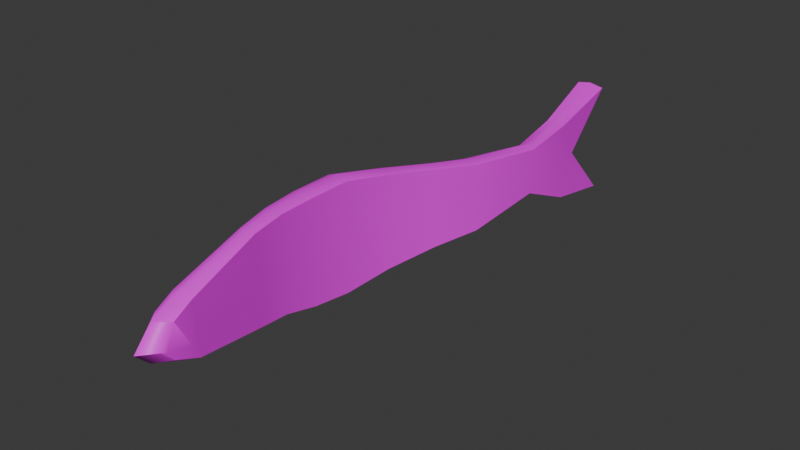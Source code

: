 # Source: Soco.blend  (saved by Blender 4.1.24; exported with 4.5.12 LTS)
import bpy
from mathutils import Matrix  # noqa: F401  (used for matrix-valued properties, if any)

bpy.ops.wm.read_factory_settings(use_empty=True)
scene = bpy.context.scene
scene.name = 'Scene'

# ---- collections
col_collection = bpy.data.collections.new('Collection'); scene.collection.children.link(col_collection)

# ---- images (referenced by path relative to the original .blend; pixels are not part of the script)
import os
ASSET_DIR = os.environ.get("B2B_ASSET_DIR", "")  # directory of the original .blend (textures are referenced by path, not embedded)
HERE = os.path.dirname(os.path.abspath(__file__))  # packed textures are extracted next to this script under _unpacked/

def load_image(name, relpath, width, height, colorspace="sRGB"):
    """Load a texture the original file referenced (path relative to the .blend, or extracted next to this script)."""
    p = next((c for c in (os.path.join(HERE, relpath), os.path.join(ASSET_DIR, relpath)) if relpath and os.path.exists(c)), "")
    if p:
        img = bpy.data.images.load(p, check_existing=True)
        img.name = name
    else:  # same state as the original file: an image datablock whose file is absent (Cycles renders it pink)
        img = bpy.data.images.new(name, width, height)
        img.source = "FILE"
        img.filepath = "//" + (relpath or name)
    img.colorspace_settings.name = colorspace
    return img
img_mullet_texture_png = load_image('Mullet Texture.png', 'Mullet Texture.png', 1024, 1024, 'sRGB')

# ---- materials (node trees are filled in below, after node groups)
mat_material = bpy.data.materials.new('Material')
mat_material.alpha_threshold = 0.0
mat_material.use_transparent_shadow = False
mat_material.roughness = 0.5
mat_material.line_color = (0.0, 0.0, 0.0, 1.0)

# ---- material node trees
mat_material.use_nodes = True; mat_material.node_tree.nodes.clear()
_N = mat_material.node_tree.nodes; _L = mat_material.node_tree.links
n0 = _N.new('ShaderNodeOutputMaterial'); n0.name = 'Material Output'; n0.location = (300, 300)
n1 = _N.new('ShaderNodeBsdfPrincipled'); n1.name = 'Principled BSDF'; n1.location = (10, 300)
n1.inputs[3].default_value = 1.45
n2 = _N.new('ShaderNodeTexImage'); n2.name = 'Image Texture'; n2.location = (-280, 280)
n2.image = img_mullet_texture_png
n2.interpolation = 'Closest'
_L.new(n1.outputs[0], n0.inputs[0])
_L.new(n2.outputs[0], n1.inputs[0])
n0.is_active_output = True

# ---- world
world_world = bpy.data.worlds.new('World'); scene.world = world_world
world_world.use_nodes = True; world_world.node_tree.nodes.clear()
_N = world_world.node_tree.nodes; _L = world_world.node_tree.links
n0 = _N.new('ShaderNodeOutputWorld'); n0.name = 'World Output'; n0.location = (300, 300)
n1 = _N.new('ShaderNodeBackground'); n1.name = 'Background'; n1.location = (10, 300)
n1.inputs[0].default_value = (0.05088, 0.05088, 0.05088, 1.0)
_L.new(n1.outputs[0], n0.inputs[0])
n0.is_active_output = True
world_world.color = (0.05088, 0.05088, 0.05088)
world_world.use_sun_shadow = False
world_world.sun_shadow_jitter_overblur = 0.0

# ---- meshes
me_cube_001 = bpy.data.meshes.new('Cube.001')
me_cube_001.from_pydata([(-0.08794, -2.405, -0.01461), (-0.09884, -2.417, 0.3348), (-0.04022, 1.382, -0.3675), (-0.0408, 1.382, 0.4163), (0.06109, -2.404, -0.01461), (0.04941, -2.417, 0.3348), (0.1589, 1.382, -0.3675), (0.1581, 1.382, 0.4163), (0.04007, 0.8375, -0.2506), (0.07484, 0.4343, -0.07374), (-0.01085, -0.1006, -0.1654), (-0.2399, -1.092, -0.2708), (-0.1815, -1.849, -0.1449), (-0.1873, -1.855, 0.4425), (-0.2457, -1.092, 0.4734), (-0.003003, -0.09318, 0.304), (0.0898, 0.4343, 0.2547), (0.04752, 0.8376, 0.2994), (-0.06509, -1.847, -0.1484), (-0.1076, -1.092, -0.287), (0.136, -0.09992, -0.1672), (0.1939, 0.4343, -0.07374), (0.2005, 0.8375, -0.2506), (0.1865, 0.8374, 0.2994), (0.2048, 0.4343, 0.2547), (0.1292, -0.0932, 0.304), (-0.0975, -1.092, 0.4734), (-0.07197, -1.855, 0.4425), (-0.0974, -0.4257, -0.1889), (-0.1807, -0.7649, -0.2403), (-0.1856, -0.7639, 0.4137), (-0.08942, -0.4265, 0.3539), (-0.06109, -0.7649, -0.244), (0.03605, -0.4252, -0.1949), (0.0303, -0.4266, 0.3539), (-0.0524, -0.764, 0.4137), (-0.2587, -1.375, -0.235), (-0.2288, -1.625, -0.1871), (-0.2302, -1.627, 0.4602), (-0.2585, -1.375, 0.4628), (-0.09962, -1.624, -0.1864), (-0.1118, -1.375, -0.2537), (-0.1112, -1.375, 0.4631), (-0.1021, -1.627, 0.4603), (-0.07473, -2.573, 0.06106), (0.07353, -2.573, 0.06106), (-0.08166, -2.463, 0.1018), (0.06661, -2.463, 0.1018), (-0.08162, -2.554, 0.2766), (0.06663, -2.554, 0.2766), (-0.07402, -2.661, 0.1477), (0.07424, -2.661, 0.1477), (-0.07457, -2.619, 0.1257), (0.0737, -2.619, 0.1257), (0.05926, 1.375, -0.3937), (0.0586, 1.375, 0.4371), (-0.007053, -2.486, -0.01961), (-0.01573, -2.496, 0.3507), (0.1038, 0.9456, 0.3132), (0.1527, 0.5163, 0.2659), (0.07437, -0.03442, 0.3181), (-0.1703, -1.09, 0.4976), (-0.1179, -1.895, 0.4649), (0.1092, 0.9456, -0.2697), (0.1318, 0.5163, -0.09021), (0.07456, -0.03944, -0.1802), (-0.1739, -1.089, -0.3069), (-0.1125, -1.889, -0.1706), (-0.02192, -0.3821, -0.2175), (-0.1183, -0.7428, -0.268), (-0.02169, -0.3859, 0.371), (-0.1164, -0.7429, 0.4344), (-0.1853, -1.391, -0.2703), (-0.1591, -1.654, -0.2058), (-0.1847, -1.391, 0.4866), (-0.1607, -1.656, 0.4837), (0.0001702, -2.672, 0.06059), (-0.002274, -2.646, 0.2891), (0.0001702, -2.767, 0.1525), (-0.09339, -2.411, 0.1601), (-0.04051, 1.018, 0.0244), (0.1585, 1.018, 0.0244), (0.05525, -2.411, 0.1601), (0.1935, 0.8375, 0.0244), (0.1993, 0.4343, 0.0244), (0.1326, -0.09416, 0.0244), (-0.1025, -1.092, 0.07782), (-0.06853, -1.851, 0.1365), (-0.1844, -1.852, 0.1382), (-0.2428, -1.092, 0.08787), (-0.006926, -0.09448, 0.0244), (0.08232, 0.4343, 0.0244), (0.04379, 0.8375, 0.0244), (-0.1832, -0.7644, 0.08397), (-0.09341, -0.4278, 0.05249), (0.03318, -0.4275, 0.05092), (-0.05674, -0.7645, 0.08168), (-0.2295, -1.626, 0.1298), (-0.2586, -1.375, 0.1059), (-0.1115, -1.375, 0.0945), (-0.1009, -1.626, 0.1303), (0.05893, 1.012, 0.02173)], [], [(92, 17, 3, 80), (101, 55, 7, 81), (87, 27, 5, 82), (67, 18, 4, 56), (62, 13, 1, 57), (55, 3, 17, 58), (58, 17, 16, 59), (59, 16, 15, 60), (71, 30, 14, 61), (75, 38, 13, 62), (54, 6, 22, 63), (63, 22, 21, 64), (64, 21, 20, 65), (69, 32, 19, 66), (73, 40, 18, 67), (81, 7, 23, 83), (83, 23, 24, 84), (84, 24, 25, 85), (96, 35, 26, 86), (100, 43, 27, 87), (79, 1, 13, 88), (98, 39, 14, 89), (94, 31, 15, 90), (90, 15, 16, 91), (91, 16, 17, 92), (89, 14, 30, 93), (93, 30, 31, 94), (85, 25, 34, 95), (95, 34, 35, 96), (65, 20, 33, 68), (68, 33, 32, 69), (60, 15, 31, 70), (70, 31, 30, 71), (88, 13, 38, 97), (97, 38, 39, 98), (86, 26, 42, 99), (99, 42, 43, 100), (66, 19, 41, 72), (72, 41, 40, 73), (61, 14, 39, 74), (74, 39, 38, 75), (56, 4, 45, 76), (44, 50, 52), (77, 49, 5, 57), (46, 48, 1), (0, 46, 1, 79), (49, 47, 5), (45, 4, 47), (44, 46, 0), (46, 52, 48), (76, 45, 51, 78), (45, 47, 53), (77, 48, 50, 78), (51, 45, 53), (46, 44, 52), (47, 4, 82, 5), (49, 77, 78, 51), (44, 76, 78, 50), (53, 49, 51), (48, 77, 57, 1), (0, 56, 76, 44), (42, 74, 75, 43), (26, 61, 74, 42), (36, 72, 73, 37), (11, 66, 72, 36), (34, 70, 71, 35), (25, 60, 70, 34), (28, 68, 69, 29), (10, 65, 68, 28), (37, 73, 67, 12), (29, 69, 66, 11), (9, 64, 65, 10), (8, 63, 64, 9), (2, 54, 63, 8), (43, 75, 62, 27), (35, 71, 61, 26), (24, 59, 60, 25), (23, 58, 59, 24), (7, 55, 58, 23), (27, 62, 57, 5), (12, 67, 56, 0), (49, 53, 47), (80, 3, 55, 101), (2, 80, 101, 54), (41, 99, 100, 40), (19, 86, 99, 41), (37, 97, 98, 36), (12, 88, 97, 37), (33, 95, 96, 32), (20, 85, 95, 33), (29, 93, 94, 28), (11, 89, 93, 29), (9, 91, 92, 8), (10, 90, 91, 9), (28, 94, 90, 10), (36, 98, 89, 11), (0, 79, 88, 12), (40, 100, 87, 18), (32, 96, 86, 19), (21, 84, 85, 20), (22, 83, 84, 21), (6, 81, 83, 22), (18, 87, 82, 4), (54, 101, 81, 6), (8, 92, 80, 2), (52, 50, 48)])
me_cube_001.polygons.foreach_set('use_smooth', [True] * 106)
_k = set([(0, 12), (0, 44), (1, 13), (1, 48), (2, 8), (2, 54), (2, 80), (3, 17), (3, 55), (3, 80), (4, 18), (4, 45), (5, 27), (5, 49), (6, 22), (6, 54), (6, 81), (7, 23), (7, 55), (7, 81), (8, 9), (9, 10), (10, 28), (11, 29), (11, 36), (12, 37), (13, 38), (14, 30), (14, 39), (15, 16), (15, 31), (16, 17), (18, 40), (19, 32), (19, 41), (20, 21), (20, 33), (21, 22), (23, 24), (24, 25), (25, 34), (26, 35), (26, 42), (27, 43), (28, 29), (30, 31), (32, 33), (34, 35), (36, 37), (38, 39), (40, 41), (42, 43), (44, 50), (44, 76), (45, 51), (45, 76), (46, 48), (46, 52), (47, 49), (47, 53), (48, 77), (49, 77), (50, 52), (50, 78), (51, 53), (51, 78)])
me_cube_001.attributes.new('sharp_edge', 'BOOLEAN', 'EDGE').data.foreach_set('value', [ (min(e.vertices), max(e.vertices)) in _k for e in me_cube_001.edges])
_uv = me_cube_001.uv_layers.new(name='UVMap')
_uv.uv.foreach_set('vector', [0.8334, 0.4718, 0.8334, 0.635, 0.9467, 0.7044, 0.871, 0.4718, 0.8696, 0.4703, 0.9453, 0.7168, 0.9467, 0.7044, 0.871, 0.4718, 0.2252, 0.4696, 0.2243, 0.6726, 0.09935, 0.6087, 0.1009, 0.505, 0.2119, 0.2907, 0.2212, 0.3018, 0.1024, 0.4013, 0.08421, 0.3984, 0.2154, 0.6859, 0.2242, 0.6726, 0.09935, 0.6087, 0.08196, 0.6182, 0.9453, 0.7168, 0.9467, 0.7044, 0.8334, 0.635, 0.8559, 0.6432, 0.8559, 0.6432, 0.8334, 0.635, 0.7635, 0.5933, 0.7805, 0.6, 0.7805, 0.6, 0.7635, 0.5933, 0.6396, 0.6378, 0.6518, 0.6462, 0.5044, 0.7152, 0.5, 0.7029, 0.4317, 0.7383, 0.4322, 0.7527, 0.2685, 0.6971, 0.2749, 0.6831, 0.2242, 0.6726, 0.2154, 0.6859, 0.941, 0.2099, 0.9423, 0.2254, 0.8377, 0.328, 0.8602, 0.3166, 0.8602, 0.3166, 0.8377, 0.328, 0.7407, 0.4302, 0.7578, 0.4204, 0.7578, 0.4204, 0.7407, 0.4302, 0.6329, 0.3799, 0.6455, 0.3725, 0.4998, 0.2621, 0.4952, 0.2763, 0.4271, 0.2508, 0.4277, 0.239, 0.2641, 0.2516, 0.2707, 0.2649, 0.2212, 0.3018, 0.2119, 0.2907, 0.871, 0.4718, 0.9467, 0.7044, 0.8333, 0.635, 0.8334, 0.4718, 0.8334, 0.4718, 0.8333, 0.635, 0.7635, 0.5933, 0.7494, 0.4718, 0.7494, 0.4718, 0.7635, 0.5933, 0.6396, 0.6378, 0.6394, 0.4718, 0.4999, 0.4721, 0.5, 0.7029, 0.4317, 0.7383, 0.4317, 0.477, 0.2753, 0.4565, 0.275, 0.6832, 0.2243, 0.6726, 0.2252, 0.4696, 0.1008, 0.505, 0.09935, 0.6087, 0.2242, 0.6726, 0.225, 0.4696, 0.3309, 0.4419, 0.3309, 0.6847, 0.4317, 0.7383, 0.4317, 0.4818, 0.57, 0.4718, 0.5702, 0.6674, 0.6396, 0.6378, 0.6393, 0.4718, 0.6393, 0.4718, 0.6396, 0.6378, 0.7635, 0.5933, 0.7494, 0.4718, 0.7494, 0.4718, 0.7635, 0.5933, 0.8334, 0.635, 0.8334, 0.4718, 0.4317, 0.4818, 0.4317, 0.7383, 0.5, 0.7029, 0.4999, 0.4732, 0.4999, 0.4732, 0.5, 0.7029, 0.5702, 0.6674, 0.57, 0.4718, 0.6394, 0.4718, 0.6396, 0.6378, 0.5702, 0.6674, 0.57, 0.4718, 0.57, 0.4718, 0.5702, 0.6674, 0.5, 0.7029, 0.4999, 0.4721, 0.6455, 0.3725, 0.6329, 0.3799, 0.5659, 0.3402, 0.5749, 0.3298, 0.5749, 0.3298, 0.5659, 0.3402, 0.4952, 0.2763, 0.4998, 0.2621, 0.6518, 0.6462, 0.6396, 0.6378, 0.5702, 0.6674, 0.5787, 0.6775, 0.5787, 0.6775, 0.5702, 0.6674, 0.5, 0.7029, 0.5044, 0.7152, 0.225, 0.4696, 0.2242, 0.6726, 0.2749, 0.6831, 0.2752, 0.4565, 0.2752, 0.4565, 0.2749, 0.6831, 0.3309, 0.6847, 0.3309, 0.4419, 0.4317, 0.477, 0.4317, 0.7383, 0.3309, 0.6849, 0.3309, 0.4365, 0.3309, 0.4365, 0.3309, 0.6849, 0.275, 0.6832, 0.2753, 0.4565, 0.4277, 0.239, 0.4271, 0.2508, 0.326, 0.2232, 0.3226, 0.2133, 0.3226, 0.2133, 0.326, 0.2232, 0.2707, 0.2649, 0.2641, 0.2516, 0.4322, 0.7527, 0.4317, 0.7383, 0.3309, 0.6847, 0.3275, 0.6988, 0.3275, 0.6988, 0.3309, 0.6847, 0.2749, 0.6831, 0.2685, 0.6971, 0.08421, 0.3984, 0.1024, 0.4013, 0.06484, 0.4462, 0.04287, 0.446, 0.06484, 0.4462, 0.04514, 0.4977, 0.05451, 0.4846, 0.0485, 0.5816, 0.06896, 0.5742, 0.09935, 0.6087, 0.08196, 0.6182, 0.08924, 0.4704, 0.06897, 0.5742, 0.09935, 0.6087, 0.1022, 0.4013, 0.08924, 0.4704, 0.09935, 0.6087, 0.1008, 0.505, 0.06896, 0.5742, 0.08925, 0.4704, 0.09935, 0.6087, 0.06484, 0.4462, 0.1024, 0.4013, 0.08925, 0.4704, 0.06484, 0.4462, 0.08924, 0.4704, 0.1022, 0.4013, 0.08924, 0.4704, 0.05451, 0.4846, 0.06897, 0.5742, 0.04287, 0.446, 0.06484, 0.4462, 0.04514, 0.4977, 0.02179, 0.5005, 0.06484, 0.4462, 0.08925, 0.4704, 0.05452, 0.4846, 0.0485, 0.5816, 0.06897, 0.5742, 0.04514, 0.4977, 0.02179, 0.5005, 0.04514, 0.4977, 0.06484, 0.4462, 0.05452, 0.4846, 0.08924, 0.4704, 0.06484, 0.4462, 0.05451, 0.4846, 0.08925, 0.4704, 0.1024, 0.4013, 0.1009, 0.505, 0.09935, 0.6087, 0.06896, 0.5742, 0.0485, 0.5816, 0.02179, 0.5005, 0.04514, 0.4977, 0.06484, 0.4462, 0.04287, 0.446, 0.02179, 0.5005, 0.04514, 0.4977, 0.05452, 0.4846, 0.06896, 0.5742, 0.04514, 0.4977, 0.06897, 0.5742, 0.0485, 0.5816, 0.08196, 0.6182, 0.09935, 0.6087, 0.1022, 0.4013, 0.08421, 0.3984, 0.04287, 0.446, 0.06484, 0.4462, 0.3309, 0.6849, 0.3275, 0.6988, 0.2685, 0.6971, 0.275, 0.6832, 0.4317, 0.7383, 0.4322, 0.7527, 0.3275, 0.6988, 0.3309, 0.6849, 0.326, 0.2343, 0.3226, 0.2133, 0.2641, 0.2516, 0.2705, 0.2649, 0.4272, 0.2604, 0.4277, 0.239, 0.3226, 0.2133, 0.326, 0.2343, 0.5702, 0.6674, 0.5787, 0.6775, 0.5044, 0.7152, 0.5, 0.7029, 0.6396, 0.6378, 0.6518, 0.6462, 0.5787, 0.6775, 0.5702, 0.6674, 0.5658, 0.3402, 0.5749, 0.3298, 0.4998, 0.2621, 0.4952, 0.2785, 0.6327, 0.3799, 0.6455, 0.3725, 0.5749, 0.3298, 0.5658, 0.3402, 0.2705, 0.2649, 0.2641, 0.2516, 0.2119, 0.2907, 0.2208, 0.3018, 0.4952, 0.2785, 0.4998, 0.2621, 0.4277, 0.239, 0.4272, 0.2604, 0.7407, 0.4302, 0.7578, 0.4204, 0.6455, 0.3725, 0.6327, 0.3799, 0.8377, 0.328, 0.8602, 0.3166, 0.7578, 0.4204, 0.7407, 0.4302, 0.9423, 0.2254, 0.941, 0.2099, 0.8602, 0.3166, 0.8377, 0.328, 0.275, 0.6832, 0.2685, 0.6971, 0.2154, 0.6859, 0.2243, 0.6726, 0.5, 0.7029, 0.5044, 0.7152, 0.4322, 0.7527, 0.4317, 0.7383, 0.7635, 0.5933, 0.7805, 0.6, 0.6518, 0.6462, 0.6396, 0.6378, 0.8333, 0.635, 0.8559, 0.6432, 0.7805, 0.6, 0.7635, 0.5933, 0.9467, 0.7044, 0.9453, 0.7168, 0.8559, 0.6432, 0.8333, 0.635, 0.2243, 0.6726, 0.2154, 0.6859, 0.08196, 0.6182, 0.09935, 0.6087, 0.2208, 0.3018, 0.2119, 0.2907, 0.08421, 0.3984, 0.1022, 0.4013, 0.06896, 0.5742, 0.05452, 0.4846, 0.08925, 0.4704, 0.871, 0.4718, 0.9467, 0.7044, 0.9453, 0.7168, 0.8696, 0.4703, 0.9423, 0.2254, 0.871, 0.4718, 0.8696, 0.4703, 0.941, 0.2099, 0.326, 0.2232, 0.3309, 0.4365, 0.2753, 0.4565, 0.2707, 0.2649, 0.4271, 0.2508, 0.4317, 0.477, 0.3309, 0.4365, 0.326, 0.2232, 0.2705, 0.2649, 0.2752, 0.4565, 0.3309, 0.4419, 0.326, 0.2343, 0.2208, 0.3018, 0.225, 0.4696, 0.2752, 0.4565, 0.2705, 0.2649, 0.5659, 0.3402, 0.57, 0.4718, 0.4999, 0.4721, 0.4952, 0.2763, 0.6329, 0.3799, 0.6394, 0.4718, 0.57, 0.4718, 0.5659, 0.3402, 0.4952, 0.2785, 0.4999, 0.4732, 0.57, 0.4718, 0.5658, 0.3402, 0.4272, 0.2604, 0.4317, 0.4818, 0.4999, 0.4732, 0.4952, 0.2785, 0.7407, 0.4302, 0.7494, 0.4718, 0.8334, 0.4718, 0.8377, 0.328, 0.6327, 0.3799, 0.6393, 0.4718, 0.7494, 0.4718, 0.7407, 0.4302, 0.5658, 0.3402, 0.57, 0.4718, 0.6393, 0.4718, 0.6327, 0.3799, 0.326, 0.2343, 0.3309, 0.4419, 0.4317, 0.4818, 0.4272, 0.2604, 0.1022, 0.4013, 0.1008, 0.505, 0.225, 0.4696, 0.2208, 0.3018, 0.2707, 0.2649, 0.2753, 0.4565, 0.2252, 0.4696, 0.2212, 0.3018, 0.4952, 0.2763, 0.4999, 0.4721, 0.4317, 0.477, 0.4271, 0.2508, 0.7407, 0.4302, 0.7494, 0.4718, 0.6394, 0.4718, 0.6329, 0.3799, 0.8377, 0.328, 0.8334, 0.4718, 0.7494, 0.4718, 0.7407, 0.4302, 0.9423, 0.2254, 0.871, 0.4718, 0.8334, 0.4718, 0.8377, 0.328, 0.2212, 0.3018, 0.2252, 0.4696, 0.1009, 0.505, 0.1024, 0.4013, 0.941, 0.2099, 0.8696, 0.4703, 0.871, 0.4718, 0.9423, 0.2254, 0.8377, 0.328, 0.8334, 0.4718, 0.871, 0.4718, 0.9423, 0.2254, 0.05451, 0.4846, 0.04514, 0.4977, 0.06897, 0.5742])
me_cube_001.materials.append(mat_material)
me_cube_001.update()

# ---- objects
ob_cube = bpy.data.objects.new('Cube', me_cube_001)

# ---- transforms, parenting, visibility, modifiers, constraints
ob_cube.location = (0.0, 0.0, 0.0)

# ---- collection membership
col_collection.objects.link(ob_cube)

# ---- scene / render settings (as saved in the file)
scene.frame_start = 1; scene.frame_end = 250; scene.frame_set(1)
scene.render.engine = 'BLENDER_EEVEE_NEXT'
scene.cycles.sampling_pattern = 'TABULATED_SOBOL'
scene.eevee.ray_tracing_options.trace_max_roughness = 0.0
bpy.context.view_layer.update()

# ---- added for rendering (the .blend has no active camera and no usable light): camera, sun
cam_auto = bpy.data.cameras.new('AutoCamera')
cam_auto.lens = 50.0
cam_auto.sensor_width = 36.0
cam_auto.clip_end = 1000.0
ob_auto_camera = bpy.data.objects.new('AutoCamera', cam_auto)
scene.collection.objects.link(ob_auto_camera)
ob_auto_camera.location = (3.92226, -5.43132, 3.21133)
ob_auto_camera.rotation_euler = (1.09748, -7.21219e-08, 0.694738)
scene.camera = ob_auto_camera
light_auto_sun = bpy.data.lights.new('AutoSun', 'SUN')
light_auto_sun.energy = 3.0
light_auto_sun.angle = 0.0523599
ob_auto_sun = bpy.data.objects.new('AutoSun', light_auto_sun)
scene.collection.objects.link(ob_auto_sun)
ob_auto_sun.rotation_euler = (0.872665, 0.174533, 0.523599)
bpy.context.view_layer.update()
